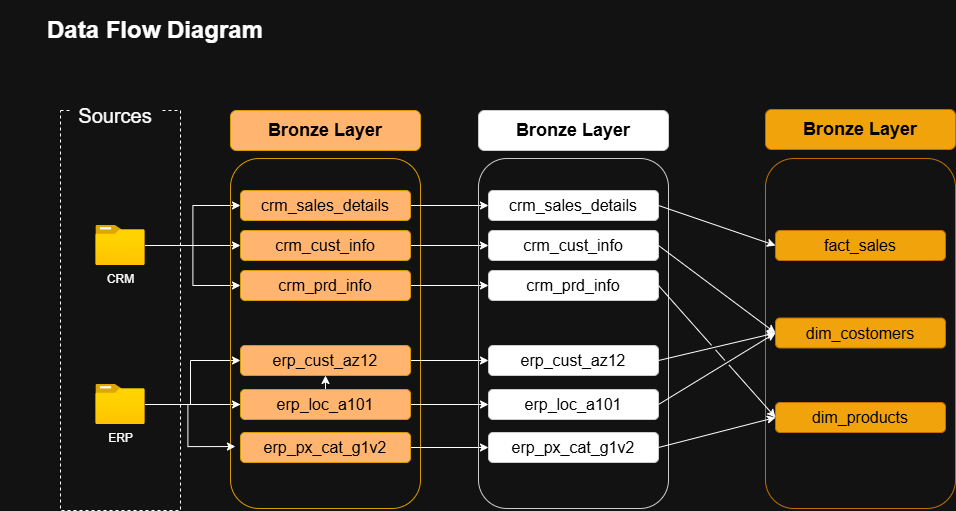

The diagram above was exported from draw.io. Its source (the exported page's mxGraphModel, read from the mxfile embedded in the PNG):
<mxGraphModel dx="1042" dy="674" grid="1" gridSize="10" guides="1" tooltips="1" connect="1" arrows="1" fold="1" page="1" pageScale="1" pageWidth="850" pageHeight="1100" math="0" shadow="0">
  <root>
    <mxCell id="0" />
    <mxCell id="1" parent="0" />
    <mxCell id="WnukaSGMyEQ7aH2Sbur9-1" parent="1" style="rounded=0;whiteSpace=wrap;html=1;fillColor=none;dashed=1;" value="" vertex="1">
      <mxGeometry height="400" width="120" x="60" y="120" as="geometry" />
    </mxCell>
    <mxCell id="WnukaSGMyEQ7aH2Sbur9-2" parent="1" style="text;html=1;whiteSpace=wrap;strokeColor=none;fillColor=none;align=center;verticalAlign=middle;rounded=0;fontSize=24;fontStyle=1" value="Data Flow Diagram" vertex="1">
      <mxGeometry height="60" width="310" y="10" as="geometry" />
    </mxCell>
    <mxCell id="WnukaSGMyEQ7aH2Sbur9-4" parent="1" style="rounded=1;whiteSpace=wrap;html=1;strokeColor=none;fontSize=20;" value="Sources" vertex="1">
      <mxGeometry height="50" width="90" x="70" y="100" as="geometry" />
    </mxCell>
    <mxCell id="WnukaSGMyEQ7aH2Sbur9-12" edge="1" parent="1" source="WnukaSGMyEQ7aH2Sbur9-5" style="edgeStyle=orthogonalEdgeStyle;rounded=0;orthogonalLoop=1;jettySize=auto;html=1;entryX=0;entryY=0.5;entryDx=0;entryDy=0;" target="WnukaSGMyEQ7aH2Sbur9-10">
      <mxGeometry relative="1" as="geometry" />
    </mxCell>
    <mxCell id="WnukaSGMyEQ7aH2Sbur9-13" edge="1" parent="1" source="WnukaSGMyEQ7aH2Sbur9-5" style="edgeStyle=orthogonalEdgeStyle;rounded=0;orthogonalLoop=1;jettySize=auto;html=1;entryX=0;entryY=0.5;entryDx=0;entryDy=0;" target="WnukaSGMyEQ7aH2Sbur9-9">
      <mxGeometry relative="1" as="geometry" />
    </mxCell>
    <mxCell id="WnukaSGMyEQ7aH2Sbur9-14" edge="1" parent="1" source="WnukaSGMyEQ7aH2Sbur9-5" style="edgeStyle=orthogonalEdgeStyle;rounded=0;orthogonalLoop=1;jettySize=auto;html=1;entryX=0;entryY=0.5;entryDx=0;entryDy=0;" target="WnukaSGMyEQ7aH2Sbur9-11">
      <mxGeometry relative="1" as="geometry" />
    </mxCell>
    <mxCell id="WnukaSGMyEQ7aH2Sbur9-5" parent="1" style="image;aspect=fixed;html=1;points=[];align=center;fontSize=12;image=img/lib/azure2/general/Folder_Blank.svg;" value="CRM" vertex="1">
      <mxGeometry height="40" width="49.29" x="95.36" y="235" as="geometry" />
    </mxCell>
    <mxCell id="WnukaSGMyEQ7aH2Sbur9-23" edge="1" parent="1" source="WnukaSGMyEQ7aH2Sbur9-6" style="edgeStyle=orthogonalEdgeStyle;rounded=0;orthogonalLoop=1;jettySize=auto;html=1;entryX=0;entryY=0.5;entryDx=0;entryDy=0;" target="WnukaSGMyEQ7aH2Sbur9-21">
      <mxGeometry relative="1" as="geometry" />
    </mxCell>
    <mxCell id="WnukaSGMyEQ7aH2Sbur9-24" edge="1" parent="1" source="WnukaSGMyEQ7aH2Sbur9-6" style="edgeStyle=orthogonalEdgeStyle;rounded=0;orthogonalLoop=1;jettySize=auto;html=1;" target="WnukaSGMyEQ7aH2Sbur9-20">
      <mxGeometry relative="1" as="geometry" />
    </mxCell>
    <mxCell id="WnukaSGMyEQ7aH2Sbur9-26" edge="1" parent="1" source="WnukaSGMyEQ7aH2Sbur9-6" style="edgeStyle=orthogonalEdgeStyle;rounded=0;orthogonalLoop=1;jettySize=auto;html=1;entryX=0;entryY=0.5;entryDx=0;entryDy=0;" target="WnukaSGMyEQ7aH2Sbur9-20">
      <mxGeometry relative="1" as="geometry">
        <Array as="points">
          <mxPoint x="190" y="414" />
          <mxPoint x="190" y="370" />
        </Array>
      </mxGeometry>
    </mxCell>
    <mxCell id="WnukaSGMyEQ7aH2Sbur9-6" parent="1" style="image;aspect=fixed;html=1;points=[];align=center;fontSize=12;image=img/lib/azure2/general/Folder_Blank.svg;" value="ERP" vertex="1">
      <mxGeometry height="40" width="49.29" x="95.36" y="394" as="geometry" />
    </mxCell>
    <mxCell id="WnukaSGMyEQ7aH2Sbur9-7" parent="1" style="rounded=1;whiteSpace=wrap;html=1;fillStyle=auto;fillColor=none;strokeColor=#d79b00;gradientColor=none;" value="" vertex="1">
      <mxGeometry height="350" width="190" x="230" y="168" as="geometry" />
    </mxCell>
    <mxCell id="WnukaSGMyEQ7aH2Sbur9-8" parent="1" style="rounded=1;whiteSpace=wrap;html=1;strokeColor=#d79b00;fontStyle=1;fillColor=#FFB570;fontColor=#000000;fontSize=18;" value="Bronze Layer" vertex="1">
      <mxGeometry height="40" width="190" x="230" y="120" as="geometry" />
    </mxCell>
    <mxCell id="abALmfUlEH3H6UavsQOf-11" edge="1" parent="1" source="WnukaSGMyEQ7aH2Sbur9-9" style="edgeStyle=orthogonalEdgeStyle;rounded=0;orthogonalLoop=1;jettySize=auto;html=1;entryX=0;entryY=0.5;entryDx=0;entryDy=0;" target="abALmfUlEH3H6UavsQOf-5">
      <mxGeometry relative="1" as="geometry" />
    </mxCell>
    <mxCell id="WnukaSGMyEQ7aH2Sbur9-9" parent="1" style="rounded=1;whiteSpace=wrap;html=1;strokeColor=#d79b00;fontStyle=0;fillColor=#FFB570;fontColor=#000000;fontSize=16;" value="crm_sales_details" vertex="1">
      <mxGeometry height="30" width="170" x="240" y="200" as="geometry" />
    </mxCell>
    <mxCell id="abALmfUlEH3H6UavsQOf-12" edge="1" parent="1" source="WnukaSGMyEQ7aH2Sbur9-10" style="edgeStyle=orthogonalEdgeStyle;rounded=0;orthogonalLoop=1;jettySize=auto;html=1;" target="abALmfUlEH3H6UavsQOf-6">
      <mxGeometry relative="1" as="geometry" />
    </mxCell>
    <mxCell id="WnukaSGMyEQ7aH2Sbur9-10" parent="1" style="rounded=1;whiteSpace=wrap;html=1;strokeColor=#d79b00;fontStyle=0;fillColor=#FFB570;fontColor=#000000;fontSize=16;" value="crm_cust_info" vertex="1">
      <mxGeometry height="30" width="170" x="240" y="240" as="geometry" />
    </mxCell>
    <mxCell id="abALmfUlEH3H6UavsQOf-13" edge="1" parent="1" source="WnukaSGMyEQ7aH2Sbur9-11" style="edgeStyle=orthogonalEdgeStyle;rounded=0;orthogonalLoop=1;jettySize=auto;html=1;" target="abALmfUlEH3H6UavsQOf-7">
      <mxGeometry relative="1" as="geometry" />
    </mxCell>
    <mxCell id="WnukaSGMyEQ7aH2Sbur9-11" parent="1" style="rounded=1;whiteSpace=wrap;html=1;strokeColor=#d79b00;fontStyle=0;fillColor=#FFB570;fontColor=#000000;fontSize=16;" value="crm_prd_info" vertex="1">
      <mxGeometry height="30" width="170" x="240" y="280" as="geometry" />
    </mxCell>
    <mxCell id="abALmfUlEH3H6UavsQOf-14" edge="1" parent="1" source="WnukaSGMyEQ7aH2Sbur9-20" style="edgeStyle=orthogonalEdgeStyle;rounded=0;orthogonalLoop=1;jettySize=auto;html=1;" target="abALmfUlEH3H6UavsQOf-8">
      <mxGeometry relative="1" as="geometry" />
    </mxCell>
    <mxCell id="WnukaSGMyEQ7aH2Sbur9-20" parent="1" style="rounded=1;whiteSpace=wrap;html=1;strokeColor=#d79b00;fontStyle=0;fillColor=#FFB570;fontColor=#000000;fontSize=16;" value="erp_cust_az12" vertex="1">
      <mxGeometry height="30" width="170" x="240" y="355" as="geometry" />
    </mxCell>
    <mxCell id="abALmfUlEH3H6UavsQOf-15" edge="1" parent="1" source="WnukaSGMyEQ7aH2Sbur9-21" style="edgeStyle=orthogonalEdgeStyle;rounded=0;orthogonalLoop=1;jettySize=auto;html=1;entryX=0;entryY=0.5;entryDx=0;entryDy=0;" target="abALmfUlEH3H6UavsQOf-9">
      <mxGeometry relative="1" as="geometry" />
    </mxCell>
    <mxCell id="WnukaSGMyEQ7aH2Sbur9-21" parent="1" style="rounded=1;whiteSpace=wrap;html=1;strokeColor=#d79b00;fontStyle=0;fillColor=#FFB570;fontColor=#000000;fontSize=16;" value="erp_loc_a101" vertex="1">
      <mxGeometry height="30" width="170" x="240" y="399" as="geometry" />
    </mxCell>
    <mxCell id="abALmfUlEH3H6UavsQOf-16" edge="1" parent="1" source="WnukaSGMyEQ7aH2Sbur9-22" style="edgeStyle=orthogonalEdgeStyle;rounded=0;orthogonalLoop=1;jettySize=auto;html=1;" target="abALmfUlEH3H6UavsQOf-10">
      <mxGeometry relative="1" as="geometry" />
    </mxCell>
    <mxCell id="WnukaSGMyEQ7aH2Sbur9-22" parent="1" style="rounded=1;whiteSpace=wrap;html=1;strokeColor=#d79b00;fontStyle=0;fillColor=#FFB570;fontColor=#000000;fontSize=16;" value="erp_px_cat_g1v2" vertex="1">
      <mxGeometry height="30" width="170" x="240" y="442" as="geometry" />
    </mxCell>
    <mxCell id="WnukaSGMyEQ7aH2Sbur9-25" edge="1" parent="1" source="WnukaSGMyEQ7aH2Sbur9-6" style="edgeStyle=orthogonalEdgeStyle;rounded=0;orthogonalLoop=1;jettySize=auto;html=1;entryX=0.026;entryY=0.823;entryDx=0;entryDy=0;entryPerimeter=0;" target="WnukaSGMyEQ7aH2Sbur9-7">
      <mxGeometry relative="1" as="geometry" />
    </mxCell>
    <mxCell id="abALmfUlEH3H6UavsQOf-3" parent="1" style="rounded=1;whiteSpace=wrap;html=1;fillStyle=auto;fillColor=none;strokeColor=#CCCCCC;gradientColor=default;fontColor=#000000;" value="" vertex="1">
      <mxGeometry height="350" width="190" x="478" y="168" as="geometry" />
    </mxCell>
    <mxCell id="abALmfUlEH3H6UavsQOf-4" parent="1" style="rounded=1;whiteSpace=wrap;html=1;strokeColor=#CCCCCC;fontStyle=1;fillColor=#FFFFFF;fontSize=18;gradientColor=default;fontColor=#000000;" value="Bronze Layer" vertex="1">
      <mxGeometry height="40" width="190" x="478" y="120" as="geometry" />
    </mxCell>
    <mxCell id="abALmfUlEH3H6UavsQOf-5" parent="1" style="rounded=1;whiteSpace=wrap;html=1;strokeColor=#CCCCCC;fontStyle=0;fillColor=#FFFFFF;fontSize=16;gradientColor=default;fontColor=#000000;" value="crm_sales_details" vertex="1">
      <mxGeometry height="30" width="170" x="488" y="200" as="geometry" />
    </mxCell>
    <mxCell id="abALmfUlEH3H6UavsQOf-6" parent="1" style="rounded=1;whiteSpace=wrap;html=1;strokeColor=#CCCCCC;fontStyle=0;fillColor=#FFFFFF;fontSize=16;gradientColor=default;fontColor=#000000;" value="crm_cust_info" vertex="1">
      <mxGeometry height="30" width="170" x="488" y="240" as="geometry" />
    </mxCell>
    <mxCell id="abALmfUlEH3H6UavsQOf-7" parent="1" style="rounded=1;whiteSpace=wrap;html=1;strokeColor=#CCCCCC;fontStyle=0;fillColor=#FFFFFF;fontSize=16;gradientColor=default;fontColor=#000000;" value="crm_prd_info" vertex="1">
      <mxGeometry height="30" width="170" x="488" y="280" as="geometry" />
    </mxCell>
    <mxCell id="abALmfUlEH3H6UavsQOf-8" parent="1" style="rounded=1;whiteSpace=wrap;html=1;strokeColor=#CCCCCC;fontStyle=0;fillColor=#FFFFFF;fontSize=16;gradientColor=default;fontColor=#000000;" value="erp_cust_az12" vertex="1">
      <mxGeometry height="30" width="170" x="488" y="355" as="geometry" />
    </mxCell>
    <mxCell id="abALmfUlEH3H6UavsQOf-9" parent="1" style="rounded=1;whiteSpace=wrap;html=1;strokeColor=#CCCCCC;fontStyle=0;fillColor=#FFFFFF;fontSize=16;gradientColor=default;fontColor=#000000;" value="erp_loc_a101" vertex="1">
      <mxGeometry height="30" width="170" x="488" y="399" as="geometry" />
    </mxCell>
    <mxCell id="abALmfUlEH3H6UavsQOf-10" parent="1" style="rounded=1;whiteSpace=wrap;html=1;strokeColor=#CCCCCC;fontStyle=0;fillColor=#FFFFFF;fontSize=16;gradientColor=default;fontColor=#000000;" value="erp_px_cat_g1v2" vertex="1">
      <mxGeometry height="30" width="170" x="488" y="442" as="geometry" />
    </mxCell>
    <mxCell id="zwINkKQWjt3jiGMc9wkl-1" parent="1" style="rounded=1;whiteSpace=wrap;html=1;fillStyle=auto;fillColor=none;strokeColor=#BD7000;fontColor=#000000;" value="" vertex="1">
      <mxGeometry height="350" width="190" x="765" y="168" as="geometry" />
    </mxCell>
    <mxCell id="zwINkKQWjt3jiGMc9wkl-2" parent="1" style="rounded=1;whiteSpace=wrap;html=1;strokeColor=#BD7000;fontStyle=1;fillColor=#f0a30a;fontSize=18;fontColor=#000000;" value="Bronze Layer" vertex="1">
      <mxGeometry height="40" width="190" x="765" y="119" as="geometry" />
    </mxCell>
    <mxCell id="zwINkKQWjt3jiGMc9wkl-3" parent="1" style="rounded=1;whiteSpace=wrap;html=1;strokeColor=#BD7000;fontStyle=0;fillColor=#f0a30a;fontSize=16;fontColor=#000000;" value="fact_sales" vertex="1">
      <mxGeometry height="30" width="170" x="775" y="240" as="geometry" />
    </mxCell>
    <mxCell id="zwINkKQWjt3jiGMc9wkl-4" parent="1" style="rounded=1;whiteSpace=wrap;html=1;strokeColor=#BD7000;fontStyle=0;fillColor=#f0a30a;fontSize=16;fontColor=#000000;" value="dim_costomers" vertex="1">
      <mxGeometry height="30" width="170" x="775" y="327.5" as="geometry" />
    </mxCell>
    <mxCell id="zwINkKQWjt3jiGMc9wkl-5" parent="1" style="rounded=1;whiteSpace=wrap;html=1;strokeColor=#BD7000;fontStyle=0;fillColor=#f0a30a;fontSize=16;fontColor=#000000;" value="dim_products" vertex="1">
      <mxGeometry height="30" width="170" x="775" y="412" as="geometry" />
    </mxCell>
    <mxCell id="zwINkKQWjt3jiGMc9wkl-9" edge="1" parent="1" source="abALmfUlEH3H6UavsQOf-5" style="endArrow=classic;html=1;rounded=0;entryX=0;entryY=0.5;entryDx=0;entryDy=0;exitX=1;exitY=0.5;exitDx=0;exitDy=0;jumpStyle=gap;" target="zwINkKQWjt3jiGMc9wkl-3" value="">
      <mxGeometry height="50" relative="1" width="50" as="geometry">
        <Array as="points" />
        <mxPoint x="670" y="370" as="sourcePoint" />
        <mxPoint x="720" y="320" as="targetPoint" />
      </mxGeometry>
    </mxCell>
    <mxCell id="zwINkKQWjt3jiGMc9wkl-10" edge="1" parent="1" source="abALmfUlEH3H6UavsQOf-6" style="endArrow=classic;html=1;rounded=0;exitX=1;exitY=0.5;exitDx=0;exitDy=0;entryX=0;entryY=0.5;entryDx=0;entryDy=0;jumpStyle=gap;" target="zwINkKQWjt3jiGMc9wkl-4" value="">
      <mxGeometry height="50" relative="1" width="50" as="geometry">
        <mxPoint x="670" y="370" as="sourcePoint" />
        <mxPoint x="720" y="320" as="targetPoint" />
      </mxGeometry>
    </mxCell>
    <mxCell id="zwINkKQWjt3jiGMc9wkl-11" edge="1" parent="1" source="abALmfUlEH3H6UavsQOf-8" style="endArrow=classic;html=1;rounded=0;exitX=1;exitY=0.5;exitDx=0;exitDy=0;entryX=0;entryY=0.5;entryDx=0;entryDy=0;jumpStyle=gap;" target="zwINkKQWjt3jiGMc9wkl-4" value="">
      <mxGeometry height="50" relative="1" width="50" as="geometry">
        <mxPoint x="668" y="265" as="sourcePoint" />
        <mxPoint x="770" y="340" as="targetPoint" />
      </mxGeometry>
    </mxCell>
    <mxCell id="zwINkKQWjt3jiGMc9wkl-12" edge="1" parent="1" source="abALmfUlEH3H6UavsQOf-9" style="endArrow=classic;html=1;rounded=0;exitX=1;exitY=0.5;exitDx=0;exitDy=0;entryX=0;entryY=0.5;entryDx=0;entryDy=0;jumpStyle=gap;" target="zwINkKQWjt3jiGMc9wkl-4" value="">
      <mxGeometry height="50" relative="1" width="50" as="geometry">
        <mxPoint x="668" y="380" as="sourcePoint" />
        <mxPoint x="785" y="353" as="targetPoint" />
      </mxGeometry>
    </mxCell>
    <mxCell id="zwINkKQWjt3jiGMc9wkl-13" edge="1" parent="1" source="abALmfUlEH3H6UavsQOf-7" style="endArrow=classic;html=1;rounded=0;exitX=1;exitY=0.5;exitDx=0;exitDy=0;entryX=0;entryY=0.5;entryDx=0;entryDy=0;jumpStyle=gap;" target="zwINkKQWjt3jiGMc9wkl-5" value="">
      <mxGeometry height="50" relative="1" width="50" as="geometry">
        <mxPoint x="668" y="265" as="sourcePoint" />
        <mxPoint x="785" y="353" as="targetPoint" />
      </mxGeometry>
    </mxCell>
    <mxCell id="zwINkKQWjt3jiGMc9wkl-14" edge="1" parent="1" source="abALmfUlEH3H6UavsQOf-10" style="endArrow=classic;html=1;rounded=0;exitX=1;exitY=0.5;exitDx=0;exitDy=0;entryX=0;entryY=0.5;entryDx=0;entryDy=0;jumpStyle=gap;" target="zwINkKQWjt3jiGMc9wkl-5" value="">
      <mxGeometry height="50" relative="1" width="50" as="geometry">
        <mxPoint x="668" y="424" as="sourcePoint" />
        <mxPoint x="785" y="353" as="targetPoint" />
      </mxGeometry>
    </mxCell>
  </root>
</mxGraphModel>